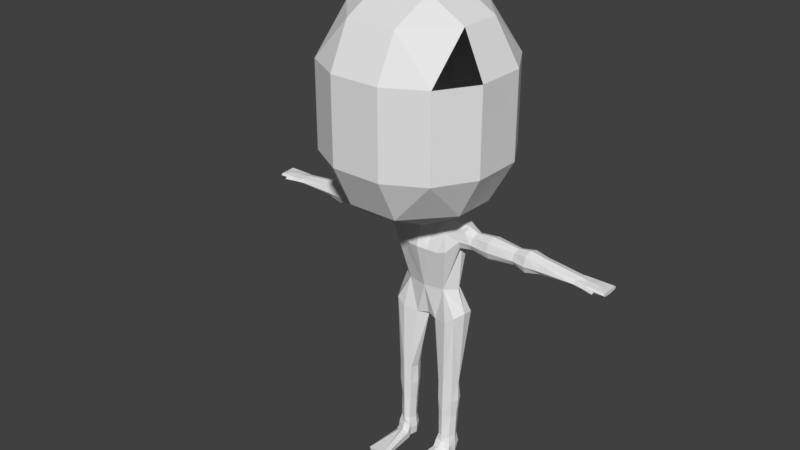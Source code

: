 # Source: mainchar.blend  (saved by Blender 2.79.0; exported with 4.5.12 LTS)
import bpy
from mathutils import Matrix  # noqa: F401  (used for matrix-valued properties, if any)

bpy.ops.wm.read_factory_settings(use_empty=True)
scene = bpy.context.scene
scene.name = 'Scene'

# ---- collections
col_collection_1 = bpy.data.collections.new('Collection 1'); scene.collection.children.link(col_collection_1)
col_collection_3 = bpy.data.collections.new('Collection 3'); scene.collection.children.link(col_collection_3)

# ---- world
world_world = bpy.data.worlds.new('World'); scene.world = world_world
world_world.color = (0.05088, 0.05088, 0.05088)
world_world.use_sun_shadow = False
world_world.sun_shadow_jitter_overblur = 0.0
world_world.cycles.sampling_method = 'MANUAL'

# ---- meshes
me_plane = bpy.data.meshes.new('Plane')
me_plane.from_pydata([(1.0, -1.146, 0.0), (1.0, 0.8544, 0.0), (0.0, -1.146, 0.0), (0.0, 0.8544, 0.0), (2.5, -1.146, -0.5), (2.5, 0.8544, -0.5), (3.4, -1.146, -1.4), (3.4, 0.8544, -1.4), (3.4, -1.146, -2.6), (3.4, 0.8544, -2.6), (2.5, -1.146, -3.5), (2.5, 0.8544, -3.5), (1.0, -1.146, -4.0), (1.0, 0.8544, -4.0), (0.0, -1.146, -4.0), (0.0, 0.8544, -4.0), (1.0, 0.8544, 0.0), (0.0, 0.8544, 0.0), (1.0, 0.8544, 0.0), (2.5, 0.8544, -0.5), (1.0, 1.854, -0.5), (0.0, 1.854, -0.5), (1.042, 2.354, -1.5), (0.0, 2.354, -1.5), (1.042, 2.354, -2.5), (0.0, 2.354, -2.5), (1.042, 1.854, -3.5), (0.0, 1.854, -3.5), (2.5, 0.8544, -0.5), (2.5, 0.8544, -0.5), (3.4, 0.8544, -1.4), (3.4, 0.8544, -2.6), (2.5, 1.854, -1.5), (2.5, 1.854, -2.5), (1.0, 1.854, -0.5), (2.5, 1.854, -1.5), (1.0, -2.146, -0.5), (0.0, -2.146, -0.5), (0.9367, -2.646, -1.5), (0.0, -2.646, -1.5), (0.703, -2.646, -2.889), (0.0, -2.646, -3.0), (0.9683, -2.146, -3.5), (0.0, -2.146, -3.5), (0.9683, -2.146, -3.5), (0.0, -2.146, -3.5), (2.484, -2.146, -1.5), (2.516, -2.146, -2.5), (1.0, -1.146, 0.0), (2.5, -1.146, -0.5), (1.0, -2.146, -0.5), (3.4, 0.8544, -2.0), (3.4, -1.146, -2.0), (0.0, 2.354, -2.0), (1.042, 2.354, -2.0), (3.4, 0.8544, -2.0), (2.5, 1.854, -2.0), (0.4823, -2.646, -2.217), (0.0, -2.646, -2.085), (2.5, -2.146, -2.0), (0.6962, -2.896, -2.878), (0.0, -2.896, -3.003), (0.4614, -3.108, -2.217), (0.0, -3.16, -2.085), (1.347, -2.94, -2.826), (0.9864, -3.116, -2.2), (1.762, -2.986, -2.694), (1.746, -2.997, -2.302), (3.862, -3.077, -2.651), (3.846, -3.088, -2.357), (6.362, -3.162, -2.635), (6.346, -3.176, -2.375), (6.716, -3.193, -2.694), (6.7, -3.204, -2.323), (6.716, -3.273, -2.712), (6.7, -3.286, -2.32), (6.362, -3.283, -2.613), (6.346, -3.311, -2.395), (3.862, -3.353, -2.67), (3.846, -3.365, -2.375), (1.412, -3.405, -2.712), (1.531, -3.417, -2.32), (0.8727, -4.646, -2.818), (0.7844, -4.646, -2.342), (1.533, -5.254, -2.814), (1.358, -5.281, -2.303), (1.229, -7.146, -2.664), (1.292, -7.146, -2.35), (1.219, -8.646, -2.633), (1.219, -8.646, -2.35), (1.233, -9.146, -2.639), (1.233, -9.146, -2.35), (0.4719, -5.554, -2.757), (1.366, -9.146, -1.252), (0.74, -7.144, -2.7), (0.809, -8.644, -2.633), (0.786, -9.127, -2.645), (0.7186, -9.127, -2.302), (0.5516, -9.144, -1.231), (0.4333, -5.495, -2.341), (0.6969, -7.127, -2.302), (0.7574, -8.627, -2.302), (0.0, -5.49, -2.656), (0.0, -5.449, -2.422), (0.0, -4.646, -2.25), (0.0, -4.646, -2.851), (1.232, -8.046, -2.678), (0.789, -8.045, -2.673), (0.9626, -7.145, -2.763), (0.9626, -8.645, -2.683), (0.9626, -8.046, -2.723), (0.6774, -8.635, -2.493), (0.6893, -8.904, -2.299), (0.979, -5.51, -2.877), (0.7401, -8.917, -2.661), (1.319, -8.646, -2.506), (1.358, -8.931, -2.501), (1.292, -8.938, -2.35), (0.6169, -7.135, -2.512), (0.9628, -9.145, -2.689), (1.392, -7.146, -2.526), (0.9627, -8.92, -2.736), (1.274, -8.924, -2.677), (0.613, -8.91, -2.489), (1.333, -9.146, -2.497), (1.564, -5.2, -2.546), (0.6803, -5.146, -2.908), (0.0, -5.046, -2.85), (0.6462, -9.127, -2.491), (0.6508, -8.039, -2.501), (0.7309, -8.032, -2.313), (1.235, -8.053, -2.37), (1.341, -8.05, -2.514), (1.391, -9.069, -1.246), (0.5187, -9.051, -1.233), (0.9566, -8.636, -2.249), (0.9659, -8.043, -2.249), (0.6884, -9.03, -1.236), (0.9802, -7.137, -2.249), (0.9923, -5.444, -2.252), (0.0, -5.545, -2.547), (0.1184, -5.545, -2.547), (1.233, -4.646, -2.563), (3.854, -3.416, -2.512), (6.708, -3.302, -2.509), (6.354, -3.134, -2.502), (1.754, -2.929, -2.509), (1.404, -3.469, -2.514), (6.354, -3.316, -2.51), (6.708, -3.174, -2.501), (3.854, -3.02, -2.506), (0.9803, -2.896, -2.508), (0.9803, -2.896, -2.508), (0.9605, -2.646, -2.502), (1.076, -8.971, -2.211), (0.9318, -8.929, -2.17), (0.672, -8.972, -2.175), (0.6828, -8.799, -2.265), (0.9495, -8.782, -2.248), (1.301, -8.853, -2.315), (1.307, -9.062, -2.21), (1.245, -9.146, -2.211), (1.3, -9.003, -2.278), (1.234, -9.146, -2.285), (0.6637, -9.144, -2.178), (0.666, -9.021, -2.175), (0.6736, -9.144, -2.245), (0.6775, -9.013, -2.236), (0.9727, -7.616, -2.249), (0.9626, -7.615, -2.788), (1.292, -7.622, -2.7), (1.418, -7.615, -2.52), (0.7485, -7.618, -2.7), (1.292, -7.608, -2.35), (0.6969, -7.605, -2.302), (0.5915, -7.622, -2.506), (6.346, -3.245, -2.294), (0.0, -3.441, -2.995), (3.846, -3.252, -2.305), (6.716, -3.23, -2.75), (0.9507, -3.463, -2.941), (1.126, -3.534, -2.113), (1.552, -3.246, -2.25), (6.7, -3.242, -2.25), (0.3897, -3.562, -2.013), (0.0, -3.529, -1.959), (0.9507, -3.463, -2.941), (6.362, -3.232, -2.714), (0.8206, -3.592, -2.089), (3.862, -3.238, -2.708), (1.57, -3.243, -2.75), (2.782, -3.037, -2.302), (2.841, -3.24, -2.75), (2.836, -3.405, -2.712), (2.842, -3.026, -2.694), (2.782, -3.417, -2.32), (2.821, -2.969, -2.508), (2.784, -3.249, -2.25), (2.778, -3.469, -2.513), (4.97, -3.03, -2.505), (4.953, -3.099, -2.335), (4.917, -3.236, -2.73), (4.952, -3.087, -2.673), (4.952, -3.249, -2.284), (4.935, -3.343, -2.354), (4.942, -3.331, -2.692), (4.907, -3.394, -2.511), (4.382, -2.969, -2.505), (4.368, -3.237, -2.75), (4.368, -3.037, -2.302), (4.357, -3.251, -2.25), (4.398, -3.026, -2.694), (4.317, -3.469, -2.511), (4.35, -3.417, -2.32), (4.364, -3.405, -2.712), (2.054, -3.242, -2.714), (2.021, -3.43, -2.513), (2.057, -3.079, -2.35), (2.073, -3.067, -2.657), (2.022, -3.247, -2.298), (2.033, -3.366, -2.676), (2.017, -3.379, -2.368), (2.072, -3.01, -2.509), (7.124, -3.204, -2.232), (7.124, -3.286, -2.224), (7.124, -3.242, -2.18), (7.028, -3.193, -2.694), (7.012, -3.204, -2.341), (7.028, -3.273, -2.712), (7.012, -3.286, -2.32), (7.02, -3.302, -2.509), (7.02, -3.174, -2.501), (7.028, -3.23, -2.75), (7.54, -3.193, -2.694), (7.524, -3.204, -2.321), (7.54, -3.273, -2.712), (7.524, -3.286, -2.32), (7.532, -3.302, -2.509), (7.532, -3.202, -2.501), (7.54, -3.23, -2.75), (6.849, -3.239, -2.297), (7.171, -3.241, -2.253), (7.524, -3.246, -2.279), (7.012, -3.242, -2.293)], [], [(2, 0, 1, 3), (1, 0, 4, 5), (5, 4, 6, 7), (51, 52, 8, 9), (9, 8, 10, 11), (11, 10, 12, 13), (13, 12, 14, 15), (3, 1, 16, 17), (1, 5, 19, 18), (17, 16, 20, 21), (21, 20, 22, 23), (53, 54, 24, 25), (25, 24, 26, 27), (15, 27, 26, 13), (51, 9, 31, 55), (55, 56, 32, 30), (54, 56, 33, 24), (20, 19, 28, 34), (5, 32, 35, 29), (5, 7, 32, 30), (20, 34, 22), (22, 35, 32), (19, 20, 16, 18), (11, 33, 31, 9), (13, 26, 11), (33, 11, 26), (24, 33, 26), (0, 2, 37, 36), (36, 37, 39, 38), (40, 41, 43, 42), (42, 43, 45, 44), (12, 44, 45, 14), (57, 153, 47, 59), (52, 59, 47, 8), (0, 36, 50, 48), (4, 0, 48, 49), (48, 50, 49), (6, 4, 46), (4, 49, 50, 46), (38, 46, 50, 36), (8, 47, 10), (12, 10, 44), (47, 44, 10), (42, 44, 47, 40), (35, 34, 28, 29), (34, 35, 22), (6, 46, 59, 52), (38, 57, 59, 46), (38, 39, 58, 57), (22, 32, 56, 54), (31, 33, 56, 55), (7, 51, 55, 30), (23, 22, 54, 53), (7, 6, 52, 51), (57, 58, 63, 62), (40, 153, 152, 60), (41, 40, 60, 61), (60, 152, 62, 65, 151, 64), (64, 151, 146, 66), (66, 146, 222, 218), (68, 150, 207, 211), (70, 145, 149, 72), (74, 144, 148, 76), (76, 148, 206, 205), (78, 143, 198, 193), (71, 176, 183, 73), (69, 178, 210, 209), (67, 182, 219, 217), (72, 179, 187, 70), (70, 187, 201, 202), (68, 189, 192, 194), (80, 147, 142, 82), (66, 190, 186, 64), (82, 142, 125, 84), (84, 125, 120, 86), (86, 120, 171, 170), (88, 115, 116, 122), (91, 117, 162, 163), (84, 86, 108, 113), (91, 163, 161, 93, 98, 164, 166, 97), (90, 124, 91, 97, 128, 96, 119), (110, 109, 95, 107), (88, 122, 121, 109), (94, 172, 175, 118), (92, 94, 118, 141), (97, 112, 123, 128), (97, 166, 167, 112), (89, 135, 158, 159), (87, 138, 168, 173), (85, 139, 138, 87), (65, 181, 182, 67), (85, 83, 139), (92, 141, 140, 102), (104, 103, 99, 83), (84, 113, 126, 82), (105, 82, 126, 127), (61, 60, 180, 177), (63, 185, 184, 62), (104, 188, 184), (104, 83, 181, 188), (108, 169, 172, 94), (86, 170, 169, 108), (106, 88, 109, 110), (113, 108, 94, 92), (127, 126, 92, 102), (126, 113, 92), (120, 125, 85, 87), (115, 132, 131, 89), (124, 116, 117, 91), (109, 121, 114, 95), (121, 122, 90, 119), (114, 121, 119, 96), (117, 116, 115, 89), (122, 116, 124, 90), (114, 123, 111, 95), (128, 123, 114, 96), (118, 175, 174, 100), (111, 123, 112, 101), (130, 129, 111, 101), (129, 107, 95, 111), (131, 136, 135, 89), (106, 132, 115, 88), (131, 132, 171, 173), (112, 167, 157, 101), (133, 137, 134, 98, 93), (133, 160, 154), (135, 136, 130, 101), (137, 155, 156, 134), (136, 168, 174, 130), (138, 139, 99, 100), (141, 118, 100, 99), (140, 141, 99, 103), (143, 212, 213, 79), (142, 147, 81, 83), (125, 142, 83, 85), (152, 153, 57, 62), (150, 196, 191, 69), (149, 145, 71, 73), (148, 144, 75, 77), (147, 216, 221, 81), (47, 153, 40), (146, 151, 65, 67), (145, 199, 200, 71), (156, 155, 158, 157), (154, 155, 137, 133), (157, 158, 135, 101), (159, 158, 155, 154), (161, 160, 133, 93), (154, 160, 162, 159), (163, 162, 160, 161), (159, 162, 117, 89), (165, 164, 98, 134), (156, 165, 134), (167, 166, 164, 165), (157, 167, 165, 156), (172, 169, 110, 107), (175, 172, 107, 129), (174, 168, 138, 100), (169, 170, 106, 110), (173, 171, 120, 87), (173, 168, 136, 131), (174, 175, 129, 130), (170, 171, 132, 106), (139, 83, 99), (184, 185, 104), (188, 181, 65), (176, 203, 204, 77), (187, 179, 74, 76), (190, 215, 220, 80), (186, 190, 80, 82), (182, 181, 83, 81), (177, 180, 82, 105), (183, 176, 77, 75), (189, 208, 214, 78), (178, 197, 195, 79), (184, 188, 65, 62), (193, 198, 216, 220), (193, 192, 189, 78), (195, 197, 219, 221), (195, 198, 143, 79), (194, 196, 150, 68), (191, 196, 222, 217), (194, 192, 215, 218), (191, 197, 178, 69), (200, 199, 207, 209), (204, 206, 148, 77), (202, 201, 208, 211), (202, 199, 145, 70), (200, 203, 176, 71), (205, 206, 212, 214), (204, 203, 210, 213), (205, 201, 187, 76), (211, 208, 189, 68), (214, 208, 201, 205), (213, 210, 178, 79), (213, 212, 206, 204), (209, 207, 150, 69), (211, 207, 199, 202), (209, 210, 203, 200), (214, 212, 143, 78), (221, 216, 198, 195), (221, 219, 182, 81), (218, 215, 190, 66), (220, 216, 147, 80), (217, 219, 197, 191), (220, 215, 192, 193), (218, 222, 196, 194), (217, 222, 146, 67), (60, 64, 186), (73, 183, 225, 223), (183, 75, 224, 225), (74, 179, 232, 228), (75, 144, 230, 229), (179, 72, 226, 232), (144, 74, 228, 230), (149, 73, 227, 231), (72, 149, 231, 226), (228, 232, 239, 235), (230, 228, 235, 237), (229, 230, 237, 236), (226, 231, 238, 233), (232, 226, 233, 239), (231, 227, 234, 238), (223, 241, 240, 73), (229, 243, 240, 75), (236, 242, 243, 229), (238, 234, 242, 236, 237, 235, 239, 233), (225, 224, 241, 223), (243, 242, 234, 227), (240, 241, 224, 75), (240, 243, 227, 73)])
me_plane.use_remesh_preserve_volume = False
me_plane.use_remesh_preserve_attributes = False
me_plane.use_mirror_vertex_groups = False
me_plane.update()
arm_armature = bpy.data.armatures.new('Armature')  # bones are not reproduced

# ---- objects
ob_plane = bpy.data.objects.new('Plane', me_plane)
ob_armature = bpy.data.objects.new('Armature', arm_armature)

# ---- transforms, parenting, visibility, modifiers, constraints
ob_plane.parent = ob_armature
ob_plane.matrix_parent_inverse = Matrix(((1.0, 0.0, 0.0, 0.0), (0.0, -4.371e-08, 1.0, 0.0), (0.0, -1.0, -4.371e-08, 0.0), (0.0, 0.0, 0.0, 1.0)))
ob_plane.location = (0.0, -2.0, 9.15)
ob_plane.rotation_euler = (1.571, 0.0, 0.0)
ob_plane.scale = (0.6, 1.0, 1.0)
ob_plane.lineart.crease_threshold = 0.0
_vg = ob_plane.vertex_groups.new(name='Root')
_vg = ob_plane.vertex_groups.new(name='Spine')
for _i, _w in zip([41, 58, 60, 61, 62, 63, 81, 82, 83, 102, 103, 104, 105, 126, 127, 142, 177, 180, 181, 184, 185, 186, 188], [0.04831, 0.002169, 0.04449, 0.1538, 0.05816, 0.1425, 0.0202, 0.2683, 0.7497, 0.004947, 0.05809, 0.9038, 0.8637, 0.03908, 0.1672, 0.4522, 0.7626, 0.2061, 0.1604, 0.5411, 0.5426, 0.0003639, 0.2888]): _vg.add([_i], _w, 'REPLACE')
_vg = ob_plane.vertex_groups.new(name='Neck')
for _i, _w in zip([0, 2, 4, 6, 8, 10, 12, 14, 36, 37, 38, 39, 40, 41, 42, 43, 44, 45, 46, 47, 48, 49, 50, 52, 57, 58, 59, 60, 61, 62, 63, 64, 65, 152, 153, 177, 180, 185], [0.03836, 0.05147, 0.03164, 0.04156, 0.06015, 0.07691, 0.09724, 0.1121, 0.1274, 0.1344, 0.2697, 0.3084, 0.7726, 0.8175, 0.6164, 0.6519, 0.3959, 0.3967, 0.1195, 0.1932, 0.06542, 0.06024, 0.09641, 0.05309, 0.7521, 0.6147, 0.155, 0.2588, 0.6744, 0.1026, 0.1213, 0.0482, 0.006821, 0.2439, 0.6675, 0.08745, 0.04303, 0.02051]): _vg.add([_i], _w, 'REPLACE')
_vg = ob_plane.vertex_groups.new(name='Head')
for _i, _w in zip([0, 1, 2, 3, 4, 5, 6, 7, 8, 9, 10, 11, 12, 13, 14, 15, 16, 17, 18, 19, 20, 21, 22, 23, 24, 25, 26, 27, 28, 29, 30, 31, 32, 33, 34, 35, 36, 37, 38, 39, 40, 41, 42, 43, 44, 45, 46, 47, 48, 49, 50, 51, 52, 53, 54, 55, 56, 57, 58, 59, 63, 152, 153], [0.9444, 0.9782, 0.935, 0.9748, 0.9496, 0.984, 0.9441, 0.9839, 0.9288, 0.9795, 0.9168, 0.9828, 0.9004, 0.9801, 0.8863, 0.9777, 0.9996, 0.9996, 1.0, 0.9997, 0.9995, 0.9995, 0.9988, 0.9987, 0.9977, 0.9982, 0.9929, 0.9924, 0.9996, 1.0, 0.9899, 0.9925, 0.9932, 0.9952, 0.9995, 0.9994, 0.8389, 0.8289, 0.6668, 0.6028, 0.06179, 0.05406, 0.3102, 0.279, 0.6008, 0.6019, 0.8524, 0.7584, 0.9192, 0.9256, 0.8809, 0.9809, 0.9358, 0.9983, 0.9979, 0.9929, 0.9951, 0.1021, 0.1844, 0.8084, 0.01841, 0.0347, 0.1296]): _vg.add([_i], _w, 'REPLACE')
_vg = ob_plane.vertex_groups.new(name='Shoulder_L')
for _i, _w in zip([38, 39, 40, 41, 42, 43, 47, 57, 58, 59, 60, 61, 62, 63, 64, 65, 66, 67, 80, 81, 82, 83, 142, 146, 147, 151, 152, 153, 177, 180, 181, 182, 184, 185, 186, 188, 190, 215, 216, 217, 218, 219, 220, 221, 222], [0.04327, 0.05632, 0.1434, 0.07506, 0.06058, 0.04097, 0.03759, 0.1211, 0.1166, 0.01276, 0.6437, 0.1443, 0.7478, 0.365, 0.7361, 0.891, 0.3271, 0.2456, 0.9256, 0.8682, 0.08739, 0.05757, 0.06644, 0.1795, 0.9143, 0.8485, 0.6779, 0.1852, 0.1316, 0.6871, 0.7614, 0.9083, 0.3614, 0.3126, 0.9151, 0.6348, 0.7338, 0.06173, 0.05245, 0.04049, 0.0523, 0.06994, 0.0615, 0.063, 0.0294]): _vg.add([_i], _w, 'REPLACE')
_vg = ob_plane.vertex_groups.new(name='Bicep_L')
for _i, _w in zip([64, 65, 66, 67, 68, 69, 78, 79, 80, 81, 146, 147, 150, 151, 178, 181, 182, 188, 189, 190, 191, 192, 193, 194, 195, 196, 197, 198, 215, 216, 217, 218, 219, 220, 221, 222], [0.1954, 0.03411, 0.6612, 0.7518, 0.02549, 0.02439, 0.01303, 0.003169, 0.05384, 0.08465, 0.8158, 0.0438, 0.02596, 0.1346, 0.008911, 0.02816, 0.1088, 0.0006733, 0.01644, 0.2494, 0.9559, 0.9529, 0.9525, 0.9446, 0.9628, 0.9466, 0.9589, 0.9695, 0.9341, 0.9443, 0.9513, 0.9424, 0.9284, 0.9349, 0.9331, 0.9557]): _vg.add([_i], _w, 'REPLACE')
_vg = ob_plane.vertex_groups.new(name='Forearm_L')
for _i, _w in zip([68, 69, 78, 79, 143, 150, 178, 189, 191, 192, 193, 194, 195, 196, 197, 198, 199, 200, 201, 202, 203, 204, 205, 206, 207, 208, 209, 210, 211, 212, 213, 214, 223, 224, 225, 240, 241], [0.9619, 0.9625, 0.9683, 0.9733, 0.9764, 0.9617, 0.9703, 0.9665, 0.03113, 0.03775, 0.03887, 0.05203, 0.01775, 0.05027, 0.02527, 0.004962, 0.9771, 0.9801, 0.9848, 0.9777, 0.979, 0.9858, 0.9783, 0.9921, 0.9924, 0.9939, 0.9929, 0.9945, 0.9925, 0.9963, 0.9957, 0.9943, 0.0641, 0.06326, 0.06331, 0.05099, 0.06411]): _vg.add([_i], _w, 'REPLACE')
_vg = ob_plane.vertex_groups.new(name='Hand_L')
for _i, _w in zip([70, 71, 72, 73, 74, 75, 76, 77, 144, 145, 148, 149, 176, 179, 183, 187, 223, 224, 225, 226, 227, 228, 229, 230, 231, 232, 233, 234, 235, 236, 237, 238, 239, 240, 241, 242, 243], [0.9854, 0.9841, 0.9972, 0.9778, 0.9973, 0.9789, 0.9903, 0.9876, 0.9995, 0.9905, 0.9965, 0.9988, 0.9813, 0.9973, 0.979, 0.9828, 0.9359, 0.9367, 0.9367, 0.9994, 0.9905, 0.9994, 0.99, 0.9998, 0.9995, 0.9994, 0.9996, 0.9984, 0.9996, 0.9984, 0.9992, 0.9991, 0.9997, 0.949, 0.9359, 0.9983, 0.9891]): _vg.add([_i], _w, 'REPLACE')
_vg = ob_plane.vertex_groups.new(name='Lower_Back')
for _i, _w in zip([82, 83, 102, 105, 126, 127, 140, 142, 180, 186], [0.5245, 0.09511, 0.0755, 0.09482, 0.1195, 0.6116, 0.003737, 0.3621, 0.03761, 0.03091]): _vg.add([_i], _w, 'REPLACE')
_vg = ob_plane.vertex_groups.new(name='Hip_L')
for _i, _w in zip([82, 83, 84, 85, 92, 99, 102, 103, 104, 113, 125, 126, 127, 139, 140, 141, 142], [0.07799, 0.02573, 0.1555, 0.1048, 0.7901, 0.808, 0.839, 0.8795, 0.04378, 0.1816, 0.3578, 0.7019, 0.1914, 0.1535, 0.8917, 0.8916, 0.05185]): _vg.add([_i], _w, 'REPLACE')
_vg = ob_plane.vertex_groups.new(name='Thigh_L')
for _i, _w in zip([82, 83, 84, 85, 86, 87, 92, 94, 99, 100, 102, 103, 108, 113, 118, 120, 125, 126, 127, 138, 139, 140, 141, 142, 168, 169, 170, 171, 172, 173, 174, 175], [0.02627, 0.05975, 0.8197, 0.8698, 0.9833, 0.9694, 0.1893, 0.9731, 0.169, 0.9571, 0.05704, 0.05304, 0.9785, 0.8035, 0.9676, 0.9792, 0.6098, 0.125, 0.001386, 0.9646, 0.8309, 0.05727, 0.08448, 0.06488, 0.07882, 0.05766, 0.05243, 0.06449, 0.05225, 0.07489, 0.08553, 0.06172]): _vg.add([_i], _w, 'REPLACE')
_vg = ob_plane.vertex_groups.new(name='Shin_L')
for _i, _w in zip([87, 88, 89, 90, 91, 95, 96, 97, 100, 101, 106, 107, 109, 110, 111, 112, 114, 115, 116, 117, 119, 121, 122, 123, 124, 128, 129, 130, 131, 132, 135, 136, 138, 155, 156, 157, 158, 159, 162, 166, 167, 168, 169, 170, 171, 172, 173, 174, 175], [0.007807, 0.9916, 0.9387, 0.4749, 0.0597, 0.9924, 0.4965, 0.01924, 0.01148, 0.9179, 0.9973, 0.9974, 0.9955, 0.9976, 0.9708, 0.3314, 0.9065, 0.9764, 0.7587, 0.3377, 0.5158, 0.931, 0.9029, 0.7733, 0.1989, 0.2604, 0.9948, 0.9898, 0.9935, 0.9957, 0.9167, 0.9897, 0.01068, 0.04793, 0.05216, 0.5541, 0.6538, 0.546, 0.1203, 0.00875, 0.09035, 0.9204, 0.9421, 0.9475, 0.9354, 0.9474, 0.9247, 0.9134, 0.9376]): _vg.add([_i], _w, 'REPLACE')
_vg = ob_plane.vertex_groups.new(name='Foot_L')
for _i, _w in zip([89, 90, 91, 93, 96, 97, 98, 101, 111, 112, 114, 116, 117, 119, 121, 122, 123, 124, 128, 133, 134, 135, 137, 154, 155, 156, 157, 158, 159, 160, 161, 162, 163, 164, 165, 166, 167], [0.06109, 0.5251, 0.9403, 1.0, 0.5035, 0.9654, 0.9989, 0.08167, 0.007983, 0.6685, 0.09351, 0.2413, 0.6623, 0.4842, 0.06901, 0.09711, 0.2266, 0.8011, 0.7396, 0.9998, 0.9986, 0.0829, 0.9979, 0.984, 0.951, 0.9478, 0.4458, 0.3461, 0.4539, 0.9832, 0.9852, 0.8797, 0.984, 0.9831, 0.9798, 0.9706, 0.9096]): _vg.add([_i], _w, 'REPLACE')
_vg = ob_plane.vertex_groups.new(name='Bone.014')
_vg = ob_plane.vertex_groups.new(name='Bone.017')
_vg = ob_plane.vertex_groups.new(name='Bone.019')
_vg = ob_plane.vertex_groups.new(name='Bone.021')
_vg = ob_plane.vertex_groups.new(name='Hip_R')
_vg = ob_plane.vertex_groups.new(name='Thigh_R')
_vg = ob_plane.vertex_groups.new(name='Shin_R')
_vg = ob_plane.vertex_groups.new(name='Foot_R')
_vg = ob_plane.vertex_groups.new(name='Bone.008')
for _i, _w in zip([58, 62, 63, 184, 185], [0.03376, 0.04507, 0.2472, 0.01746, 0.06163]): _vg.add([_i], _w, 'REPLACE')
_vg = ob_plane.vertex_groups.new(name='Bicep_R')
_vg = ob_plane.vertex_groups.new(name='Bone.010')
_vg = ob_plane.vertex_groups.new(name='Bone.011')
_vg = ob_plane.vertex_groups.new(name='Shoulder_R')
for _i, _w in zip([58, 62, 63, 184, 185], [0.05564, 0.06315, 0.3284, 0.03962, 0.08187]): _vg.add([_i], _w, 'REPLACE')
_vg = ob_plane.vertex_groups.new(name='Bicep_R')
_vg = ob_plane.vertex_groups.new(name='Forearm_R')
_vg = ob_plane.vertex_groups.new(name='Hand_R')
_m = ob_plane.modifiers.new('Mirror', 'MIRROR')
_m.use_clip = True
_m = ob_plane.modifiers.new('Armature', 'ARMATURE')
_m.object = ob_armature
ob_armature.location = (0.0, 0.0, 0.0)
ob_armature.rotation_euler = (1.571, 0.0, 0.0)
ob_armature.show_in_front = True
ob_armature.lineart.crease_threshold = 0.0

# ---- collection membership
col_collection_1.objects.link(ob_plane)
col_collection_3.objects.link(ob_armature)

# ---- scene / render settings (as saved in the file)
scene.frame_start = 1; scene.frame_end = 250; scene.frame_set(1)
scene.render.engine = 'BLENDER_EEVEE_NEXT'
scene.render.resolution_percentage = 50
scene.render.dither_intensity = 0.0
scene.cycles.use_denoising = False
scene.cycles.samples = 128
scene.cycles.sampling_pattern = 'TABULATED_SOBOL'
scene.cycles.use_adaptive_sampling = False
scene.cycles.use_light_tree = False
scene.cycles.blur_glossy = 0.0
scene.cycles.sample_clamp_indirect = 0.0
scene.view_settings.view_transform = 'Standard'
bpy.context.view_layer.update()

# ---- added for rendering (the .blend has no active camera and no usable light): camera, sun
cam_auto = bpy.data.cameras.new('AutoCamera')
cam_auto.lens = 50.0
cam_auto.sensor_width = 36.0
cam_auto.clip_end = 1000.0
ob_auto_camera = bpy.data.objects.new('AutoCamera', cam_auto)
scene.collection.objects.link(ob_auto_camera)
ob_auto_camera.location = (13.5638, -16.8886, 17.2136)
ob_auto_camera.rotation_euler = (1.09748, -7.21219e-08, 0.694738)
scene.camera = ob_auto_camera
light_auto_sun = bpy.data.lights.new('AutoSun', 'SUN')
light_auto_sun.energy = 3.0
light_auto_sun.angle = 0.0523599
ob_auto_sun = bpy.data.objects.new('AutoSun', light_auto_sun)
scene.collection.objects.link(ob_auto_sun)
ob_auto_sun.rotation_euler = (0.872665, 0.174533, 0.523599)
bpy.context.view_layer.update()
